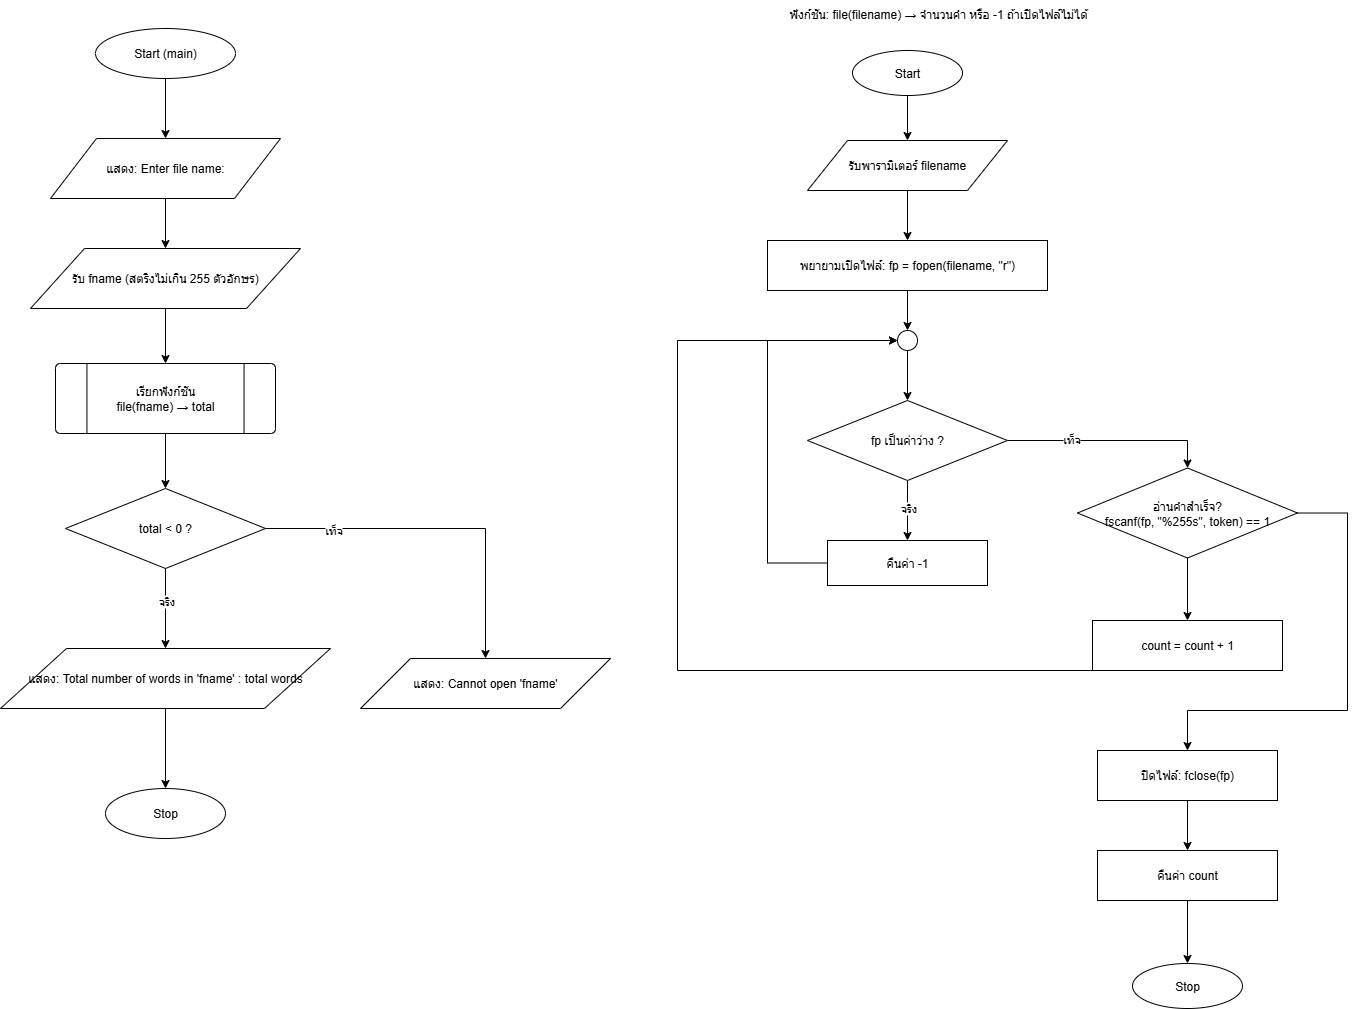

The diagram above was exported from draw.io. Its source (the exported page's mxGraphModel, read from the mxfile embedded in the PNG):
<mxGraphModel dx="1205" dy="773" grid="1" gridSize="10" guides="1" tooltips="1" connect="1" arrows="1" fold="1" page="1" pageScale="1" pageWidth="827" pageHeight="1169" math="0" shadow="0">
  <root>
    <mxCell id="0" />
    <mxCell id="1" parent="0" />
    <mxCell id="BYfH4IzAzF9yDnXjIG6W-1" value="" style="edgeStyle=orthogonalEdgeStyle;rounded=0;orthogonalLoop=1;jettySize=auto;html=1;" parent="1" source="BYfH4IzAzF9yDnXjIG6W-2" target="BYfH4IzAzF9yDnXjIG6W-4" edge="1">
      <mxGeometry relative="1" as="geometry" />
    </mxCell>
    <mxCell id="BYfH4IzAzF9yDnXjIG6W-2" value="Start (main)" style="ellipse;whiteSpace=wrap;html=1;" parent="1" vertex="1">
      <mxGeometry x="245" y="128" width="140" height="50" as="geometry" />
    </mxCell>
    <mxCell id="BYfH4IzAzF9yDnXjIG6W-3" value="" style="edgeStyle=orthogonalEdgeStyle;rounded=0;orthogonalLoop=1;jettySize=auto;html=1;" parent="1" source="BYfH4IzAzF9yDnXjIG6W-4" target="BYfH4IzAzF9yDnXjIG6W-6" edge="1">
      <mxGeometry relative="1" as="geometry" />
    </mxCell>
    <mxCell id="BYfH4IzAzF9yDnXjIG6W-4" value="แสดง: Enter file name:" style="shape=parallelogram;perimeter=parallelogramPerimeter;whiteSpace=wrap;html=1;" parent="1" vertex="1">
      <mxGeometry x="200" y="238" width="230" height="60" as="geometry" />
    </mxCell>
    <mxCell id="BYfH4IzAzF9yDnXjIG6W-5" value="" style="edgeStyle=orthogonalEdgeStyle;rounded=0;orthogonalLoop=1;jettySize=auto;html=1;" parent="1" source="BYfH4IzAzF9yDnXjIG6W-6" target="BYfH4IzAzF9yDnXjIG6W-8" edge="1">
      <mxGeometry relative="1" as="geometry" />
    </mxCell>
    <mxCell id="BYfH4IzAzF9yDnXjIG6W-6" value="รับ fname (สตริงไม่เกิน 255 ตัวอักษร)" style="shape=parallelogram;perimeter=parallelogramPerimeter;whiteSpace=wrap;html=1;" parent="1" vertex="1">
      <mxGeometry x="180" y="348" width="270" height="60" as="geometry" />
    </mxCell>
    <mxCell id="BYfH4IzAzF9yDnXjIG6W-7" value="" style="edgeStyle=orthogonalEdgeStyle;rounded=0;orthogonalLoop=1;jettySize=auto;html=1;" parent="1" source="BYfH4IzAzF9yDnXjIG6W-8" target="BYfH4IzAzF9yDnXjIG6W-11" edge="1">
      <mxGeometry relative="1" as="geometry" />
    </mxCell>
    <mxCell id="BYfH4IzAzF9yDnXjIG6W-8" value="เรียกฟังก์ชัน&#10;file(fname) → total" style="shape=mxgraph.flowchart.predefined_process;whiteSpace=wrap;html=1;" parent="1" vertex="1">
      <mxGeometry x="205" y="463" width="220" height="70" as="geometry" />
    </mxCell>
    <mxCell id="BYfH4IzAzF9yDnXjIG6W-9" value="" style="edgeStyle=orthogonalEdgeStyle;rounded=0;orthogonalLoop=1;jettySize=auto;html=1;" parent="1" source="BYfH4IzAzF9yDnXjIG6W-11" target="BYfH4IzAzF9yDnXjIG6W-14" edge="1">
      <mxGeometry relative="1" as="geometry" />
    </mxCell>
    <mxCell id="BYfH4IzAzF9yDnXjIG6W-48" value="จริง" style="edgeLabel;html=1;align=center;verticalAlign=middle;resizable=0;points=[];" parent="BYfH4IzAzF9yDnXjIG6W-9" vertex="1" connectable="0">
      <mxGeometry x="-0.1901" relative="1" as="geometry">
        <mxPoint as="offset" />
      </mxGeometry>
    </mxCell>
    <mxCell id="BYfH4IzAzF9yDnXjIG6W-10" style="edgeStyle=orthogonalEdgeStyle;rounded=0;orthogonalLoop=1;jettySize=auto;html=1;entryX=0.5;entryY=0;entryDx=0;entryDy=0;" parent="1" source="BYfH4IzAzF9yDnXjIG6W-11" target="BYfH4IzAzF9yDnXjIG6W-12" edge="1">
      <mxGeometry relative="1" as="geometry" />
    </mxCell>
    <mxCell id="BYfH4IzAzF9yDnXjIG6W-49" value="เท็จ" style="edgeLabel;html=1;align=center;verticalAlign=middle;resizable=0;points=[];" parent="BYfH4IzAzF9yDnXjIG6W-10" vertex="1" connectable="0">
      <mxGeometry x="-0.6162" y="-1" relative="1" as="geometry">
        <mxPoint as="offset" />
      </mxGeometry>
    </mxCell>
    <mxCell id="BYfH4IzAzF9yDnXjIG6W-11" value="total &lt; 0 ?" style="rhombus;whiteSpace=wrap;html=1;" parent="1" vertex="1">
      <mxGeometry x="215" y="588" width="200" height="80" as="geometry" />
    </mxCell>
    <mxCell id="BYfH4IzAzF9yDnXjIG6W-12" value="แสดง: Cannot open 'fname'" style="shape=parallelogram;perimeter=parallelogramPerimeter;whiteSpace=wrap;html=1;" parent="1" vertex="1">
      <mxGeometry x="510" y="758" width="250" height="50" as="geometry" />
    </mxCell>
    <mxCell id="BYfH4IzAzF9yDnXjIG6W-13" value="" style="edgeStyle=orthogonalEdgeStyle;rounded=0;orthogonalLoop=1;jettySize=auto;html=1;" parent="1" source="BYfH4IzAzF9yDnXjIG6W-14" target="BYfH4IzAzF9yDnXjIG6W-15" edge="1">
      <mxGeometry relative="1" as="geometry" />
    </mxCell>
    <mxCell id="BYfH4IzAzF9yDnXjIG6W-14" value="แสดง: Total number of words in 'fname' : total words" style="shape=parallelogram;perimeter=parallelogramPerimeter;whiteSpace=wrap;html=1;" parent="1" vertex="1">
      <mxGeometry x="150" y="748" width="330" height="60" as="geometry" />
    </mxCell>
    <mxCell id="BYfH4IzAzF9yDnXjIG6W-15" value="Stop" style="ellipse;whiteSpace=wrap;html=1;" parent="1" vertex="1">
      <mxGeometry x="255" y="888" width="120" height="50" as="geometry" />
    </mxCell>
    <mxCell id="BYfH4IzAzF9yDnXjIG6W-16" value="ฟังก์ชัน: file(filename) → จำนวนคำ หรือ -1 ถ้าเปิดไฟล์ไม่ได้" style="text;whiteSpace=wrap;html=1;align=left;" parent="1" vertex="1">
      <mxGeometry x="937" y="100" width="520" height="28" as="geometry" />
    </mxCell>
    <mxCell id="BYfH4IzAzF9yDnXjIG6W-17" value="" style="edgeStyle=orthogonalEdgeStyle;rounded=0;orthogonalLoop=1;jettySize=auto;html=1;" parent="1" source="BYfH4IzAzF9yDnXjIG6W-18" target="BYfH4IzAzF9yDnXjIG6W-20" edge="1">
      <mxGeometry relative="1" as="geometry" />
    </mxCell>
    <mxCell id="BYfH4IzAzF9yDnXjIG6W-18" value="Start" style="ellipse;whiteSpace=wrap;html=1;" parent="1" vertex="1">
      <mxGeometry x="1002" y="150" width="110" height="45" as="geometry" />
    </mxCell>
    <mxCell id="BYfH4IzAzF9yDnXjIG6W-19" value="" style="edgeStyle=orthogonalEdgeStyle;rounded=0;orthogonalLoop=1;jettySize=auto;html=1;" parent="1" source="BYfH4IzAzF9yDnXjIG6W-20" target="BYfH4IzAzF9yDnXjIG6W-22" edge="1">
      <mxGeometry relative="1" as="geometry" />
    </mxCell>
    <mxCell id="BYfH4IzAzF9yDnXjIG6W-20" value="รับพารามิเตอร์ filename" style="shape=parallelogram;perimeter=parallelogramPerimeter;whiteSpace=wrap;html=1;" parent="1" vertex="1">
      <mxGeometry x="957" y="240" width="200" height="50" as="geometry" />
    </mxCell>
    <mxCell id="BYfH4IzAzF9yDnXjIG6W-21" value="" style="edgeStyle=orthogonalEdgeStyle;rounded=0;orthogonalLoop=1;jettySize=auto;html=1;" parent="1" source="BYfH4IzAzF9yDnXjIG6W-45" target="BYfH4IzAzF9yDnXjIG6W-23" edge="1">
      <mxGeometry relative="1" as="geometry" />
    </mxCell>
    <mxCell id="BYfH4IzAzF9yDnXjIG6W-22" value="พยายามเปิดไฟล์: fp = fopen(filename, &quot;r&quot;)" style="whiteSpace=wrap;html=1;" parent="1" vertex="1">
      <mxGeometry x="917" y="340" width="280" height="50" as="geometry" />
    </mxCell>
    <mxCell id="BYfH4IzAzF9yDnXjIG6W-32" value="" style="edgeStyle=orthogonalEdgeStyle;rounded=0;orthogonalLoop=1;jettySize=auto;html=1;" parent="1" source="BYfH4IzAzF9yDnXjIG6W-23" target="BYfH4IzAzF9yDnXjIG6W-24" edge="1">
      <mxGeometry relative="1" as="geometry" />
    </mxCell>
    <mxCell id="BYfH4IzAzF9yDnXjIG6W-50" value="จริง" style="edgeLabel;html=1;align=center;verticalAlign=middle;resizable=0;points=[];" parent="BYfH4IzAzF9yDnXjIG6W-32" vertex="1" connectable="0">
      <mxGeometry x="-0.112" relative="1" as="geometry">
        <mxPoint as="offset" />
      </mxGeometry>
    </mxCell>
    <mxCell id="BYfH4IzAzF9yDnXjIG6W-33" style="edgeStyle=orthogonalEdgeStyle;rounded=0;orthogonalLoop=1;jettySize=auto;html=1;entryX=0.5;entryY=0;entryDx=0;entryDy=0;" parent="1" source="BYfH4IzAzF9yDnXjIG6W-23" target="BYfH4IzAzF9yDnXjIG6W-27" edge="1">
      <mxGeometry relative="1" as="geometry" />
    </mxCell>
    <mxCell id="BYfH4IzAzF9yDnXjIG6W-51" value="เท็จ" style="edgeLabel;html=1;align=center;verticalAlign=middle;resizable=0;points=[];" parent="BYfH4IzAzF9yDnXjIG6W-33" vertex="1" connectable="0">
      <mxGeometry x="-0.3963" y="2" relative="1" as="geometry">
        <mxPoint as="offset" />
      </mxGeometry>
    </mxCell>
    <mxCell id="BYfH4IzAzF9yDnXjIG6W-23" value="fp เป็นค่าว่าง ?" style="rhombus;whiteSpace=wrap;html=1;" parent="1" vertex="1">
      <mxGeometry x="957" y="500" width="200" height="80" as="geometry" />
    </mxCell>
    <mxCell id="BYfH4IzAzF9yDnXjIG6W-52" style="edgeStyle=orthogonalEdgeStyle;rounded=0;orthogonalLoop=1;jettySize=auto;html=1;entryX=0;entryY=0.5;entryDx=0;entryDy=0;" parent="1" source="BYfH4IzAzF9yDnXjIG6W-24" target="BYfH4IzAzF9yDnXjIG6W-45" edge="1">
      <mxGeometry relative="1" as="geometry">
        <mxPoint x="897" y="690" as="targetPoint" />
        <Array as="points">
          <mxPoint x="917" y="663" />
          <mxPoint x="917" y="440" />
        </Array>
      </mxGeometry>
    </mxCell>
    <mxCell id="BYfH4IzAzF9yDnXjIG6W-24" value="คืนค่า -1" style="whiteSpace=wrap;html=1;" parent="1" vertex="1">
      <mxGeometry x="977" y="640" width="160" height="45" as="geometry" />
    </mxCell>
    <mxCell id="BYfH4IzAzF9yDnXjIG6W-34" value="" style="edgeStyle=orthogonalEdgeStyle;rounded=0;orthogonalLoop=1;jettySize=auto;html=1;" parent="1" source="BYfH4IzAzF9yDnXjIG6W-27" target="BYfH4IzAzF9yDnXjIG6W-28" edge="1">
      <mxGeometry relative="1" as="geometry" />
    </mxCell>
    <mxCell id="BYfH4IzAzF9yDnXjIG6W-38" style="edgeStyle=orthogonalEdgeStyle;rounded=0;orthogonalLoop=1;jettySize=auto;html=1;entryX=0.5;entryY=0;entryDx=0;entryDy=0;" parent="1" target="BYfH4IzAzF9yDnXjIG6W-29" edge="1">
      <mxGeometry relative="1" as="geometry">
        <mxPoint x="1337" y="810" as="targetPoint" />
        <mxPoint x="1436.9578544061303" y="612.5172413793107" as="sourcePoint" />
        <Array as="points">
          <mxPoint x="1497" y="613" />
          <mxPoint x="1497" y="810" />
          <mxPoint x="1337" y="810" />
        </Array>
      </mxGeometry>
    </mxCell>
    <mxCell id="BYfH4IzAzF9yDnXjIG6W-27" value="อ่านคำสำเร็จ?&#10;fscanf(fp, &quot;%255s&quot;, token) == 1" style="rhombus;whiteSpace=wrap;html=1;" parent="1" vertex="1">
      <mxGeometry x="1227" y="567.5" width="220" height="90" as="geometry" />
    </mxCell>
    <mxCell id="BYfH4IzAzF9yDnXjIG6W-53" style="edgeStyle=orthogonalEdgeStyle;rounded=0;orthogonalLoop=1;jettySize=auto;html=1;entryX=0;entryY=0.5;entryDx=0;entryDy=0;" parent="1" source="BYfH4IzAzF9yDnXjIG6W-28" target="BYfH4IzAzF9yDnXjIG6W-45" edge="1">
      <mxGeometry relative="1" as="geometry">
        <Array as="points">
          <mxPoint x="827" y="770" />
          <mxPoint x="827" y="440" />
        </Array>
      </mxGeometry>
    </mxCell>
    <mxCell id="BYfH4IzAzF9yDnXjIG6W-28" value="count = count + 1" style="whiteSpace=wrap;html=1;" parent="1" vertex="1">
      <mxGeometry x="1242" y="720" width="190" height="50" as="geometry" />
    </mxCell>
    <mxCell id="BYfH4IzAzF9yDnXjIG6W-36" value="" style="edgeStyle=orthogonalEdgeStyle;rounded=0;orthogonalLoop=1;jettySize=auto;html=1;" parent="1" source="BYfH4IzAzF9yDnXjIG6W-29" target="BYfH4IzAzF9yDnXjIG6W-30" edge="1">
      <mxGeometry relative="1" as="geometry" />
    </mxCell>
    <mxCell id="BYfH4IzAzF9yDnXjIG6W-29" value="ปิดไฟล์: fclose(fp)" style="whiteSpace=wrap;html=1;" parent="1" vertex="1">
      <mxGeometry x="1247" y="850" width="180" height="50" as="geometry" />
    </mxCell>
    <mxCell id="BYfH4IzAzF9yDnXjIG6W-37" value="" style="edgeStyle=orthogonalEdgeStyle;rounded=0;orthogonalLoop=1;jettySize=auto;html=1;" parent="1" source="BYfH4IzAzF9yDnXjIG6W-30" target="BYfH4IzAzF9yDnXjIG6W-31" edge="1">
      <mxGeometry relative="1" as="geometry" />
    </mxCell>
    <mxCell id="BYfH4IzAzF9yDnXjIG6W-30" value="คืนค่า count" style="whiteSpace=wrap;html=1;" parent="1" vertex="1">
      <mxGeometry x="1247" y="950" width="180" height="50" as="geometry" />
    </mxCell>
    <mxCell id="BYfH4IzAzF9yDnXjIG6W-31" value="Stop" style="ellipse;whiteSpace=wrap;html=1;" parent="1" vertex="1">
      <mxGeometry x="1282" y="1063" width="110" height="45" as="geometry" />
    </mxCell>
    <mxCell id="BYfH4IzAzF9yDnXjIG6W-46" value="" style="edgeStyle=orthogonalEdgeStyle;rounded=0;orthogonalLoop=1;jettySize=auto;html=1;" parent="1" source="BYfH4IzAzF9yDnXjIG6W-22" target="BYfH4IzAzF9yDnXjIG6W-45" edge="1">
      <mxGeometry relative="1" as="geometry">
        <mxPoint x="1057" y="390" as="sourcePoint" />
        <mxPoint x="1057" y="450" as="targetPoint" />
      </mxGeometry>
    </mxCell>
    <mxCell id="BYfH4IzAzF9yDnXjIG6W-45" value="" style="ellipse;whiteSpace=wrap;html=1;aspect=fixed;" parent="1" vertex="1">
      <mxGeometry x="1047" y="430" width="20" height="20" as="geometry" />
    </mxCell>
  </root>
</mxGraphModel>